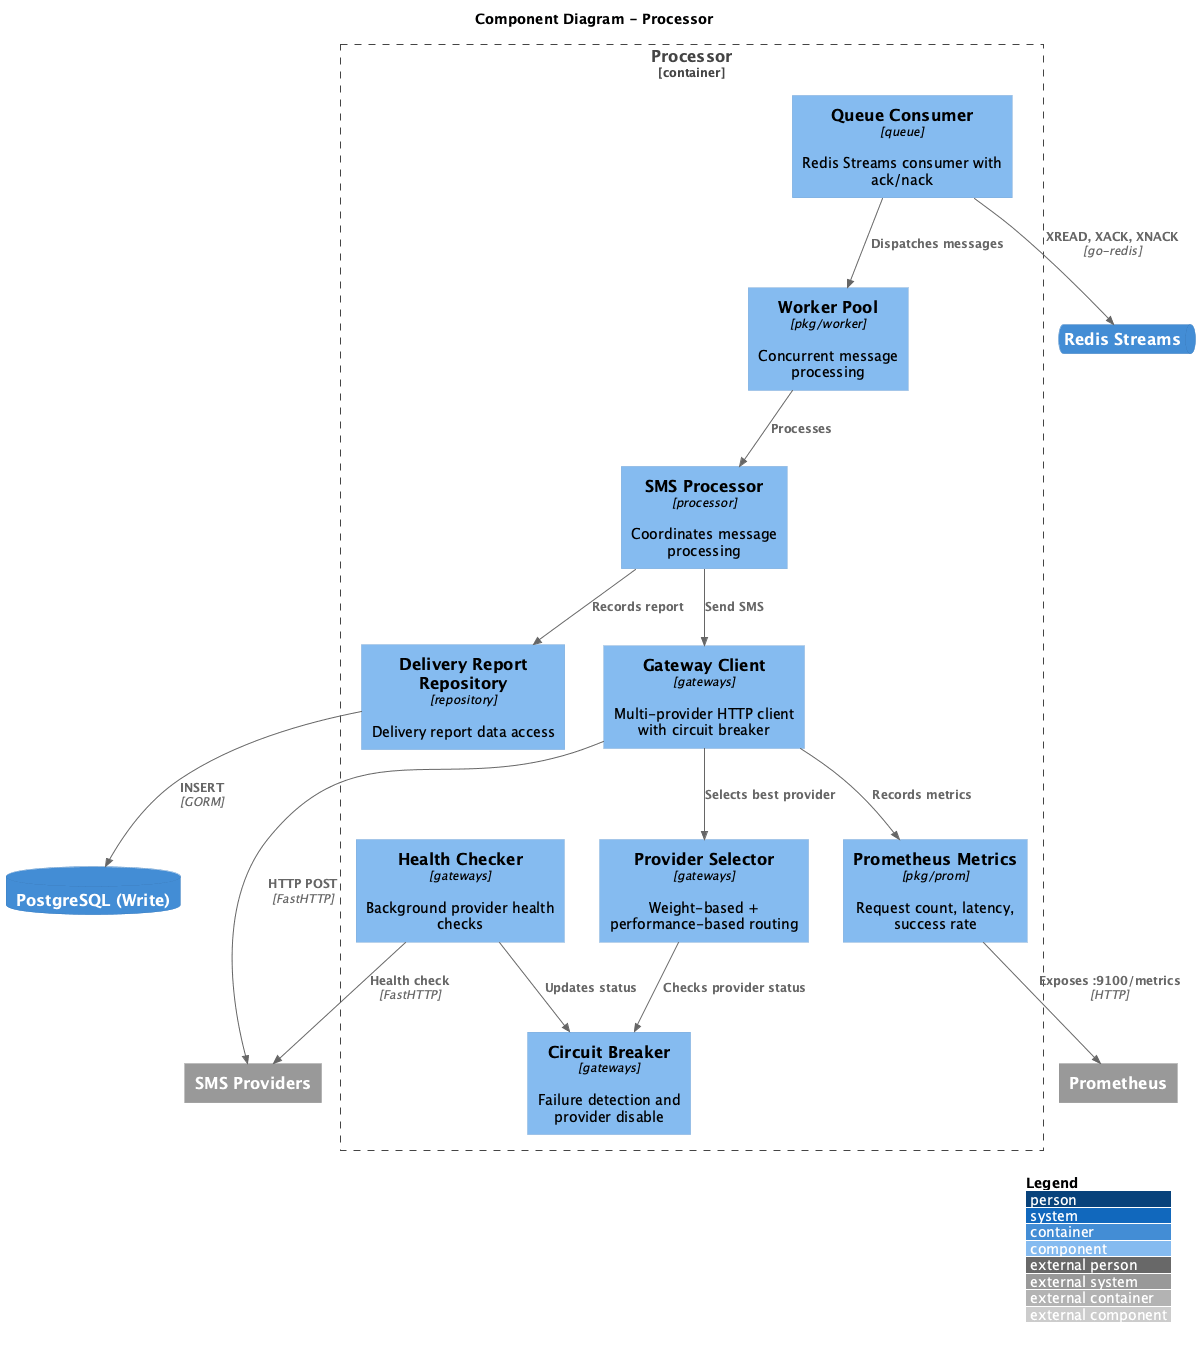

The diagram above was rendered by PlantUML. Its source (embedded in the PNG):
@startuml
!include https://raw.githubusercontent.com/plantuml-stdlib/C4-PlantUML/master/C4_Component.puml

LAYOUT_WITH_LEGEND()

title Component Diagram - Processor

Container_Boundary(processor, "Processor") {
    Component(worker_pool, "Worker Pool", "pkg/worker", "Concurrent message processing")
    Component(sms_processor, "SMS Processor", "processor", "Coordinates message processing")
    Component(gateway_client, "Gateway Client", "gateways", "Multi-provider HTTP client with circuit breaker")
    Component(provider_selector, "Provider Selector", "gateways", "Weight-based + performance-based routing")
    Component(circuit_breaker, "Circuit Breaker", "gateways", "Failure detection and provider disable")
    Component(health_checker, "Health Checker", "gateways", "Background provider health checks")
    Component(delivery_repo, "Delivery Report Repository", "repository", "Delivery report data access")
    Component(queue_consumer, "Queue Consumer", "queue", "Redis Streams consumer with ack/nack")
    Component(metrics, "Prometheus Metrics", "pkg/prom", "Request count, latency, success rate")
}

ContainerDb(postgres_write, "PostgreSQL (Write)")
ContainerQueue(redis, "Redis Streams")
System_Ext(sms_providers, "SMS Providers")
System_Ext(prometheus, "Prometheus")

Rel(queue_consumer, redis, "XREAD, XACK, XNACK", "go-redis")
Rel(queue_consumer, worker_pool, "Dispatches messages")
Rel(worker_pool, sms_processor, "Processes")
Rel(sms_processor, gateway_client, "Send SMS")
Rel(gateway_client, provider_selector, "Selects best provider")
Rel(provider_selector, circuit_breaker, "Checks provider status")
Rel(gateway_client, sms_providers, "HTTP POST", "FastHTTP")
Rel(sms_processor, delivery_repo, "Records report")
Rel(delivery_repo, postgres_write, "INSERT", "GORM")
Rel(health_checker, sms_providers, "Health check", "FastHTTP")
Rel(health_checker, circuit_breaker, "Updates status")

Rel(gateway_client, metrics, "Records metrics")
Rel(metrics, prometheus, "Exposes :9100/metrics", "HTTP")

@enduml